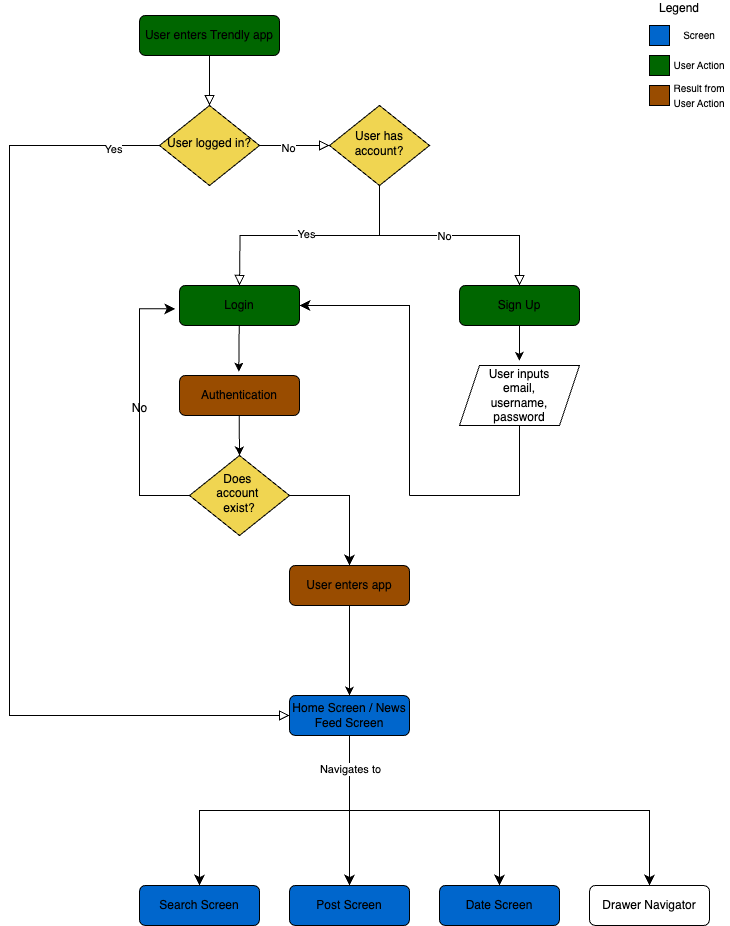

The diagram above was exported from draw.io. Its source (the exported page's mxGraphModel, read from the mxfile embedded in the PNG):
<mxGraphModel dx="1912" dy="1093" grid="1" gridSize="10" guides="1" tooltips="1" connect="1" arrows="1" fold="1" page="1" pageScale="1" pageWidth="827" pageHeight="1169" math="0" shadow="0">
  <root>
    <mxCell id="WIyWlLk6GJQsqaUBKTNV-0" />
    <mxCell id="WIyWlLk6GJQsqaUBKTNV-1" parent="WIyWlLk6GJQsqaUBKTNV-0" />
    <mxCell id="WIyWlLk6GJQsqaUBKTNV-2" value="" style="rounded=0;html=1;jettySize=auto;orthogonalLoop=1;fontSize=11;endArrow=block;endFill=0;endSize=8;strokeWidth=1;shadow=0;labelBackgroundColor=none;edgeStyle=orthogonalEdgeStyle;" parent="WIyWlLk6GJQsqaUBKTNV-1" source="WIyWlLk6GJQsqaUBKTNV-3" target="WIyWlLk6GJQsqaUBKTNV-6" edge="1">
      <mxGeometry relative="1" as="geometry" />
    </mxCell>
    <mxCell id="WIyWlLk6GJQsqaUBKTNV-3" value="User enters Trendly app" style="rounded=1;whiteSpace=wrap;html=1;fontSize=12;glass=0;strokeWidth=1;shadow=0;fillColor=#006600;" parent="WIyWlLk6GJQsqaUBKTNV-1" vertex="1">
      <mxGeometry x="220" y="40" width="140" height="40" as="geometry" />
    </mxCell>
    <mxCell id="WIyWlLk6GJQsqaUBKTNV-4" value="" style="rounded=0;html=1;jettySize=auto;orthogonalLoop=1;fontSize=11;endArrow=block;endFill=0;endSize=8;strokeWidth=1;shadow=0;labelBackgroundColor=none;edgeStyle=orthogonalEdgeStyle;entryX=0;entryY=0.5;entryDx=0;entryDy=0;" parent="WIyWlLk6GJQsqaUBKTNV-1" source="WIyWlLk6GJQsqaUBKTNV-6" target="WIyWlLk6GJQsqaUBKTNV-11" edge="1">
      <mxGeometry x="0.0012" y="20" relative="1" as="geometry">
        <mxPoint as="offset" />
        <mxPoint x="140" y="750" as="targetPoint" />
        <Array as="points">
          <mxPoint x="90" y="170" />
          <mxPoint x="90" y="740" />
        </Array>
      </mxGeometry>
    </mxCell>
    <mxCell id="cZ2E2gYRQOIGrGwSrWr1-62" value="Yes" style="edgeLabel;html=1;align=center;verticalAlign=middle;resizable=0;points=[];" vertex="1" connectable="0" parent="WIyWlLk6GJQsqaUBKTNV-4">
      <mxGeometry x="-0.9063" y="3" relative="1" as="geometry">
        <mxPoint as="offset" />
      </mxGeometry>
    </mxCell>
    <mxCell id="WIyWlLk6GJQsqaUBKTNV-5" value="" style="edgeStyle=orthogonalEdgeStyle;rounded=0;html=1;jettySize=auto;orthogonalLoop=1;fontSize=11;endArrow=block;endFill=0;endSize=8;strokeWidth=1;shadow=0;labelBackgroundColor=none;entryX=0;entryY=0.5;entryDx=0;entryDy=0;" parent="WIyWlLk6GJQsqaUBKTNV-1" source="WIyWlLk6GJQsqaUBKTNV-6" target="cZ2E2gYRQOIGrGwSrWr1-12" edge="1">
      <mxGeometry y="10" relative="1" as="geometry">
        <mxPoint as="offset" />
        <mxPoint x="480" y="170" as="targetPoint" />
      </mxGeometry>
    </mxCell>
    <mxCell id="cZ2E2gYRQOIGrGwSrWr1-31" value="No" style="edgeLabel;html=1;align=center;verticalAlign=middle;resizable=0;points=[];" vertex="1" connectable="0" parent="WIyWlLk6GJQsqaUBKTNV-5">
      <mxGeometry x="-0.1878" y="-2" relative="1" as="geometry">
        <mxPoint as="offset" />
      </mxGeometry>
    </mxCell>
    <mxCell id="WIyWlLk6GJQsqaUBKTNV-6" value="User logged in?" style="rhombus;whiteSpace=wrap;html=1;shadow=0;fontFamily=Helvetica;fontSize=12;align=center;strokeWidth=1;spacing=6;spacingTop=-4;fillColor=#F0D551;" parent="WIyWlLk6GJQsqaUBKTNV-1" vertex="1">
      <mxGeometry x="240" y="130" width="100" height="80" as="geometry" />
    </mxCell>
    <mxCell id="WIyWlLk6GJQsqaUBKTNV-9" value="" style="edgeStyle=orthogonalEdgeStyle;rounded=0;html=1;jettySize=auto;orthogonalLoop=1;fontSize=11;endArrow=block;endFill=0;endSize=8;strokeWidth=1;shadow=0;labelBackgroundColor=none;exitX=0.5;exitY=1;exitDx=0;exitDy=0;" parent="WIyWlLk6GJQsqaUBKTNV-1" source="cZ2E2gYRQOIGrGwSrWr1-12" edge="1">
      <mxGeometry x="-0.0002" y="10" relative="1" as="geometry">
        <mxPoint as="offset" />
        <mxPoint x="189.96212121212125" y="270.030303030303" as="sourcePoint" />
        <mxPoint x="320" y="310" as="targetPoint" />
      </mxGeometry>
    </mxCell>
    <mxCell id="cZ2E2gYRQOIGrGwSrWr1-28" value="Yes" style="edgeLabel;html=1;align=center;verticalAlign=middle;resizable=0;points=[];" vertex="1" connectable="0" parent="WIyWlLk6GJQsqaUBKTNV-9">
      <mxGeometry x="0.0394" y="-2" relative="1" as="geometry">
        <mxPoint as="offset" />
      </mxGeometry>
    </mxCell>
    <mxCell id="WIyWlLk6GJQsqaUBKTNV-11" value="Home Screen / News Feed Screen" style="rounded=1;whiteSpace=wrap;html=1;fontSize=12;glass=0;strokeWidth=1;shadow=0;fillColor=#0066CC;" parent="WIyWlLk6GJQsqaUBKTNV-1" vertex="1">
      <mxGeometry x="370" y="720" width="120" height="40" as="geometry" />
    </mxCell>
    <mxCell id="cZ2E2gYRQOIGrGwSrWr1-1" value="Legend&lt;div&gt;&lt;br&gt;&lt;/div&gt;" style="text;html=1;align=center;verticalAlign=middle;whiteSpace=wrap;rounded=0;" vertex="1" parent="WIyWlLk6GJQsqaUBKTNV-1">
      <mxGeometry x="730" y="25" width="60" height="30" as="geometry" />
    </mxCell>
    <mxCell id="cZ2E2gYRQOIGrGwSrWr1-2" value="" style="whiteSpace=wrap;html=1;aspect=fixed;fillColor=#0066CC;" vertex="1" parent="WIyWlLk6GJQsqaUBKTNV-1">
      <mxGeometry x="730" y="50" width="20" height="20" as="geometry" />
    </mxCell>
    <mxCell id="cZ2E2gYRQOIGrGwSrWr1-4" value="&lt;div&gt;&lt;font style=&quot;font-size: 10px;&quot;&gt;Screen&lt;/font&gt;&lt;/div&gt;" style="text;html=1;align=center;verticalAlign=middle;whiteSpace=wrap;rounded=0;" vertex="1" parent="WIyWlLk6GJQsqaUBKTNV-1">
      <mxGeometry x="750" y="45" width="60" height="30" as="geometry" />
    </mxCell>
    <mxCell id="cZ2E2gYRQOIGrGwSrWr1-5" value="" style="whiteSpace=wrap;html=1;aspect=fixed;fillColor=#006600;" vertex="1" parent="WIyWlLk6GJQsqaUBKTNV-1">
      <mxGeometry x="730" y="80" width="20" height="20" as="geometry" />
    </mxCell>
    <mxCell id="cZ2E2gYRQOIGrGwSrWr1-7" value="" style="whiteSpace=wrap;html=1;aspect=fixed;fillColor=#994C00;" vertex="1" parent="WIyWlLk6GJQsqaUBKTNV-1">
      <mxGeometry x="730" y="110" width="20" height="20" as="geometry" />
    </mxCell>
    <mxCell id="cZ2E2gYRQOIGrGwSrWr1-10" value="&lt;div&gt;&lt;font style=&quot;font-size: 10px;&quot;&gt;User Action&lt;/font&gt;&lt;/div&gt;" style="text;html=1;align=center;verticalAlign=middle;whiteSpace=wrap;rounded=0;" vertex="1" parent="WIyWlLk6GJQsqaUBKTNV-1">
      <mxGeometry x="750" y="75" width="60" height="30" as="geometry" />
    </mxCell>
    <mxCell id="cZ2E2gYRQOIGrGwSrWr1-11" value="&lt;div&gt;&lt;font style=&quot;font-size: 10px;&quot;&gt;Result from User Action&lt;/font&gt;&lt;/div&gt;" style="text;html=1;align=center;verticalAlign=middle;whiteSpace=wrap;rounded=0;" vertex="1" parent="WIyWlLk6GJQsqaUBKTNV-1">
      <mxGeometry x="750" y="105" width="60" height="30" as="geometry" />
    </mxCell>
    <mxCell id="cZ2E2gYRQOIGrGwSrWr1-12" value="User has account?" style="rhombus;whiteSpace=wrap;html=1;shadow=0;fontFamily=Helvetica;fontSize=12;align=center;strokeWidth=1;spacing=6;spacingTop=-4;fillColor=#F0D551;" vertex="1" parent="WIyWlLk6GJQsqaUBKTNV-1">
      <mxGeometry x="410" y="130" width="100" height="80" as="geometry" />
    </mxCell>
    <mxCell id="cZ2E2gYRQOIGrGwSrWr1-14" value="Search Screen" style="rounded=1;whiteSpace=wrap;html=1;fontSize=12;glass=0;strokeWidth=1;shadow=0;fillColor=#0066CC;" vertex="1" parent="WIyWlLk6GJQsqaUBKTNV-1">
      <mxGeometry x="220" y="910" width="120" height="40" as="geometry" />
    </mxCell>
    <mxCell id="cZ2E2gYRQOIGrGwSrWr1-15" value="Post Screen" style="rounded=1;whiteSpace=wrap;html=1;fontSize=12;glass=0;strokeWidth=1;shadow=0;fillColor=#0066CC;" vertex="1" parent="WIyWlLk6GJQsqaUBKTNV-1">
      <mxGeometry x="370" y="910" width="120" height="40" as="geometry" />
    </mxCell>
    <mxCell id="cZ2E2gYRQOIGrGwSrWr1-16" value="Date Screen" style="rounded=1;whiteSpace=wrap;html=1;fontSize=12;glass=0;strokeWidth=1;shadow=0;fillColor=#0066CC;" vertex="1" parent="WIyWlLk6GJQsqaUBKTNV-1">
      <mxGeometry x="520" y="910" width="120" height="40" as="geometry" />
    </mxCell>
    <mxCell id="cZ2E2gYRQOIGrGwSrWr1-17" value="Drawer Navigator" style="rounded=1;whiteSpace=wrap;html=1;fontSize=12;glass=0;strokeWidth=1;shadow=0;" vertex="1" parent="WIyWlLk6GJQsqaUBKTNV-1">
      <mxGeometry x="670" y="910" width="120" height="40" as="geometry" />
    </mxCell>
    <mxCell id="cZ2E2gYRQOIGrGwSrWr1-19" value="" style="edgeStyle=elbowEdgeStyle;elbow=vertical;endArrow=classic;html=1;curved=0;rounded=0;endSize=8;startSize=8;entryX=0.5;entryY=0;entryDx=0;entryDy=0;exitX=0.5;exitY=1;exitDx=0;exitDy=0;" edge="1" parent="WIyWlLk6GJQsqaUBKTNV-1" source="WIyWlLk6GJQsqaUBKTNV-11" target="cZ2E2gYRQOIGrGwSrWr1-14">
      <mxGeometry width="50" height="50" relative="1" as="geometry">
        <mxPoint x="460" y="770" as="sourcePoint" />
        <mxPoint x="510" y="720" as="targetPoint" />
      </mxGeometry>
    </mxCell>
    <mxCell id="cZ2E2gYRQOIGrGwSrWr1-20" value="" style="edgeStyle=elbowEdgeStyle;elbow=vertical;endArrow=classic;html=1;curved=0;rounded=0;endSize=8;startSize=8;entryX=0.5;entryY=0;entryDx=0;entryDy=0;" edge="1" parent="WIyWlLk6GJQsqaUBKTNV-1" target="cZ2E2gYRQOIGrGwSrWr1-15">
      <mxGeometry width="50" height="50" relative="1" as="geometry">
        <mxPoint x="430" y="760" as="sourcePoint" />
        <mxPoint x="290" y="840" as="targetPoint" />
      </mxGeometry>
    </mxCell>
    <mxCell id="cZ2E2gYRQOIGrGwSrWr1-21" value="" style="edgeStyle=elbowEdgeStyle;elbow=vertical;endArrow=classic;html=1;curved=0;rounded=0;endSize=8;startSize=8;entryX=0.5;entryY=0;entryDx=0;entryDy=0;" edge="1" parent="WIyWlLk6GJQsqaUBKTNV-1" target="cZ2E2gYRQOIGrGwSrWr1-16">
      <mxGeometry width="50" height="50" relative="1" as="geometry">
        <mxPoint x="430" y="760" as="sourcePoint" />
        <mxPoint x="300" y="850" as="targetPoint" />
      </mxGeometry>
    </mxCell>
    <mxCell id="cZ2E2gYRQOIGrGwSrWr1-22" value="" style="edgeStyle=elbowEdgeStyle;elbow=vertical;endArrow=classic;html=1;curved=0;rounded=0;endSize=8;startSize=8;entryX=0.5;entryY=0;entryDx=0;entryDy=0;" edge="1" parent="WIyWlLk6GJQsqaUBKTNV-1" target="cZ2E2gYRQOIGrGwSrWr1-17">
      <mxGeometry width="50" height="50" relative="1" as="geometry">
        <mxPoint x="430" y="760" as="sourcePoint" />
        <mxPoint x="310" y="860" as="targetPoint" />
      </mxGeometry>
    </mxCell>
    <mxCell id="cZ2E2gYRQOIGrGwSrWr1-63" value="Navigates to" style="edgeLabel;html=1;align=center;verticalAlign=middle;resizable=0;points=[];" vertex="1" connectable="0" parent="cZ2E2gYRQOIGrGwSrWr1-22">
      <mxGeometry x="-0.85" relative="1" as="geometry">
        <mxPoint as="offset" />
      </mxGeometry>
    </mxCell>
    <mxCell id="cZ2E2gYRQOIGrGwSrWr1-23" value="Login" style="rounded=1;whiteSpace=wrap;html=1;fontSize=12;glass=0;strokeWidth=1;shadow=0;fillColor=#006600;" vertex="1" parent="WIyWlLk6GJQsqaUBKTNV-1">
      <mxGeometry x="260" y="310" width="120" height="40" as="geometry" />
    </mxCell>
    <mxCell id="cZ2E2gYRQOIGrGwSrWr1-24" value="" style="edgeStyle=orthogonalEdgeStyle;rounded=0;html=1;jettySize=auto;orthogonalLoop=1;fontSize=11;endArrow=block;endFill=0;endSize=8;strokeWidth=1;shadow=0;labelBackgroundColor=none;exitX=0.5;exitY=1;exitDx=0;exitDy=0;entryX=0.5;entryY=0;entryDx=0;entryDy=0;" edge="1" parent="WIyWlLk6GJQsqaUBKTNV-1" source="cZ2E2gYRQOIGrGwSrWr1-12" target="cZ2E2gYRQOIGrGwSrWr1-25">
      <mxGeometry x="-0.0019" y="10" relative="1" as="geometry">
        <mxPoint as="offset" />
        <mxPoint x="470" y="220" as="sourcePoint" />
        <mxPoint x="650" y="320" as="targetPoint" />
        <Array as="points">
          <mxPoint x="460" y="260" />
          <mxPoint x="600" y="260" />
          <mxPoint x="600" y="300" />
        </Array>
      </mxGeometry>
    </mxCell>
    <mxCell id="cZ2E2gYRQOIGrGwSrWr1-30" value="No" style="edgeLabel;html=1;align=center;verticalAlign=middle;resizable=0;points=[];" vertex="1" connectable="0" parent="cZ2E2gYRQOIGrGwSrWr1-24">
      <mxGeometry x="-0.039" relative="1" as="geometry">
        <mxPoint as="offset" />
      </mxGeometry>
    </mxCell>
    <mxCell id="cZ2E2gYRQOIGrGwSrWr1-25" value="Sign Up" style="rounded=1;whiteSpace=wrap;html=1;fontSize=12;glass=0;strokeWidth=1;shadow=0;fillColor=#006600;" vertex="1" parent="WIyWlLk6GJQsqaUBKTNV-1">
      <mxGeometry x="540" y="310" width="120" height="40" as="geometry" />
    </mxCell>
    <mxCell id="cZ2E2gYRQOIGrGwSrWr1-35" value="User inputs &lt;br&gt;email,&lt;br&gt;username,&lt;br&gt;password" style="shape=parallelogram;perimeter=parallelogramPerimeter;whiteSpace=wrap;html=1;fixedSize=1;" vertex="1" parent="WIyWlLk6GJQsqaUBKTNV-1">
      <mxGeometry x="540" y="390" width="120" height="60" as="geometry" />
    </mxCell>
    <mxCell id="cZ2E2gYRQOIGrGwSrWr1-36" value="" style="endArrow=classic;html=1;rounded=0;exitX=0.5;exitY=1;exitDx=0;exitDy=0;entryX=0.499;entryY=-0.079;entryDx=0;entryDy=0;entryPerimeter=0;" edge="1" parent="WIyWlLk6GJQsqaUBKTNV-1" source="cZ2E2gYRQOIGrGwSrWr1-25" target="cZ2E2gYRQOIGrGwSrWr1-35">
      <mxGeometry width="50" height="50" relative="1" as="geometry">
        <mxPoint x="450" y="440" as="sourcePoint" />
        <mxPoint x="500" y="390" as="targetPoint" />
      </mxGeometry>
    </mxCell>
    <mxCell id="cZ2E2gYRQOIGrGwSrWr1-38" value="Does&amp;nbsp;&lt;div&gt;account&amp;nbsp;&lt;/div&gt;&lt;div&gt;exist?&lt;/div&gt;" style="rhombus;whiteSpace=wrap;html=1;shadow=0;fontFamily=Helvetica;fontSize=12;align=center;strokeWidth=1;spacing=6;spacingTop=-4;fillColor=#F0D551;" vertex="1" parent="WIyWlLk6GJQsqaUBKTNV-1">
      <mxGeometry x="270" y="480" width="100" height="80" as="geometry" />
    </mxCell>
    <mxCell id="cZ2E2gYRQOIGrGwSrWr1-39" value="Authentication" style="rounded=1;whiteSpace=wrap;html=1;fontSize=12;glass=0;strokeWidth=1;shadow=0;fillColor=#994C00;" vertex="1" parent="WIyWlLk6GJQsqaUBKTNV-1">
      <mxGeometry x="260" y="400" width="120" height="40" as="geometry" />
    </mxCell>
    <mxCell id="cZ2E2gYRQOIGrGwSrWr1-41" value="" style="endArrow=classic;html=1;rounded=0;exitX=0.5;exitY=1;exitDx=0;exitDy=0;entryX=0.494;entryY=-0.096;entryDx=0;entryDy=0;entryPerimeter=0;" edge="1" parent="WIyWlLk6GJQsqaUBKTNV-1" target="cZ2E2gYRQOIGrGwSrWr1-39">
      <mxGeometry width="50" height="50" relative="1" as="geometry">
        <mxPoint x="319.71" y="350" as="sourcePoint" />
        <mxPoint x="319.71" y="385" as="targetPoint" />
      </mxGeometry>
    </mxCell>
    <mxCell id="cZ2E2gYRQOIGrGwSrWr1-42" value="" style="endArrow=classic;html=1;rounded=0;exitX=0.5;exitY=1;exitDx=0;exitDy=0;entryX=0.5;entryY=0;entryDx=0;entryDy=0;" edge="1" parent="WIyWlLk6GJQsqaUBKTNV-1" target="cZ2E2gYRQOIGrGwSrWr1-38">
      <mxGeometry width="50" height="50" relative="1" as="geometry">
        <mxPoint x="319.71" y="440" as="sourcePoint" />
        <mxPoint x="319.71" y="475" as="targetPoint" />
      </mxGeometry>
    </mxCell>
    <mxCell id="cZ2E2gYRQOIGrGwSrWr1-48" value="" style="edgeStyle=elbowEdgeStyle;elbow=horizontal;endArrow=classic;html=1;curved=0;rounded=0;endSize=8;startSize=8;exitX=0;exitY=0.5;exitDx=0;exitDy=0;entryX=-0.035;entryY=0.582;entryDx=0;entryDy=0;entryPerimeter=0;" edge="1" parent="WIyWlLk6GJQsqaUBKTNV-1" source="cZ2E2gYRQOIGrGwSrWr1-38" target="cZ2E2gYRQOIGrGwSrWr1-23">
      <mxGeometry width="50" height="50" relative="1" as="geometry">
        <mxPoint x="450" y="400" as="sourcePoint" />
        <mxPoint x="500" y="360" as="targetPoint" />
        <Array as="points">
          <mxPoint x="220" y="420" />
        </Array>
      </mxGeometry>
    </mxCell>
    <mxCell id="cZ2E2gYRQOIGrGwSrWr1-49" value="No" style="text;html=1;align=center;verticalAlign=middle;resizable=0;points=[];autosize=1;strokeColor=none;fillColor=none;" vertex="1" parent="WIyWlLk6GJQsqaUBKTNV-1">
      <mxGeometry x="200" y="418" width="40" height="30" as="geometry" />
    </mxCell>
    <mxCell id="cZ2E2gYRQOIGrGwSrWr1-55" value="" style="endArrow=none;html=1;rounded=0;entryX=0.5;entryY=1;entryDx=0;entryDy=0;" edge="1" parent="WIyWlLk6GJQsqaUBKTNV-1" target="cZ2E2gYRQOIGrGwSrWr1-35">
      <mxGeometry width="50" height="50" relative="1" as="geometry">
        <mxPoint x="600" y="520" as="sourcePoint" />
        <mxPoint x="530" y="460" as="targetPoint" />
      </mxGeometry>
    </mxCell>
    <mxCell id="cZ2E2gYRQOIGrGwSrWr1-57" value="" style="edgeStyle=elbowEdgeStyle;elbow=vertical;endArrow=classic;html=1;curved=0;rounded=0;endSize=8;startSize=8;entryX=1;entryY=0.5;entryDx=0;entryDy=0;" edge="1" parent="WIyWlLk6GJQsqaUBKTNV-1" target="cZ2E2gYRQOIGrGwSrWr1-23">
      <mxGeometry width="50" height="50" relative="1" as="geometry">
        <mxPoint x="490" y="520" as="sourcePoint" />
        <mxPoint x="390" y="330" as="targetPoint" />
        <Array as="points">
          <mxPoint x="440" y="330" />
        </Array>
      </mxGeometry>
    </mxCell>
    <mxCell id="cZ2E2gYRQOIGrGwSrWr1-58" value="" style="endArrow=none;html=1;rounded=0;" edge="1" parent="WIyWlLk6GJQsqaUBKTNV-1">
      <mxGeometry width="50" height="50" relative="1" as="geometry">
        <mxPoint x="490" y="520" as="sourcePoint" />
        <mxPoint x="600" y="520" as="targetPoint" />
      </mxGeometry>
    </mxCell>
    <mxCell id="cZ2E2gYRQOIGrGwSrWr1-59" value="" style="edgeStyle=segmentEdgeStyle;endArrow=classic;html=1;curved=0;rounded=0;endSize=8;startSize=8;exitX=1;exitY=0.5;exitDx=0;exitDy=0;" edge="1" parent="WIyWlLk6GJQsqaUBKTNV-1" source="cZ2E2gYRQOIGrGwSrWr1-38">
      <mxGeometry width="50" height="50" relative="1" as="geometry">
        <mxPoint x="410" y="620" as="sourcePoint" />
        <mxPoint x="430" y="590" as="targetPoint" />
        <Array as="points">
          <mxPoint x="430" y="520" />
        </Array>
      </mxGeometry>
    </mxCell>
    <mxCell id="cZ2E2gYRQOIGrGwSrWr1-60" value="User enters app" style="rounded=1;whiteSpace=wrap;html=1;fontSize=12;glass=0;strokeWidth=1;shadow=0;fillColor=#994C00;" vertex="1" parent="WIyWlLk6GJQsqaUBKTNV-1">
      <mxGeometry x="370" y="590" width="120" height="40" as="geometry" />
    </mxCell>
    <mxCell id="cZ2E2gYRQOIGrGwSrWr1-61" value="" style="endArrow=classic;html=1;rounded=0;exitX=0.5;exitY=1;exitDx=0;exitDy=0;" edge="1" parent="WIyWlLk6GJQsqaUBKTNV-1" source="cZ2E2gYRQOIGrGwSrWr1-60" target="WIyWlLk6GJQsqaUBKTNV-11">
      <mxGeometry width="50" height="50" relative="1" as="geometry">
        <mxPoint x="410" y="750" as="sourcePoint" />
        <mxPoint x="460" y="700" as="targetPoint" />
      </mxGeometry>
    </mxCell>
  </root>
</mxGraphModel>